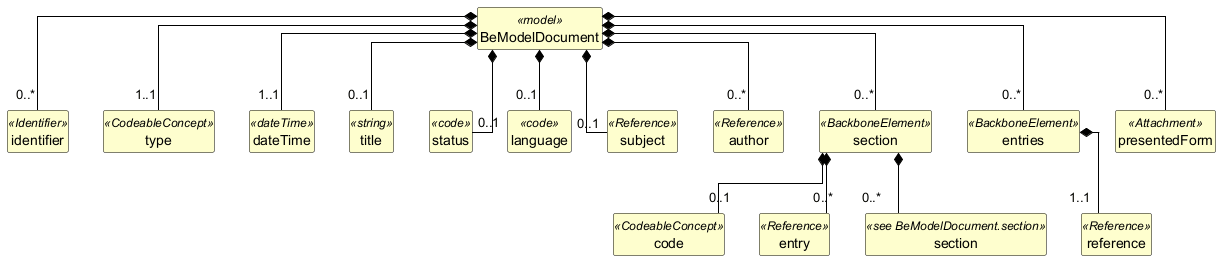

The diagram above was rendered by PlantUML. Its source (embedded in the PNG):
@startuml
skinparam shadowing false
skinparam classAttributeIconSize 0
skinparam linetype ortho
skinparam class {
  BackgroundColor #FEFECE
  BorderColor #000000
  ArrowColor #000000
  FontStyle bold
  AttributeFontStyle normal
}
hide circle
hide empty members

class "BeModelDocument" as BeModelDocument <<model>> {
}

class "identifier" as BeModelDocument_identifier <<Identifier>> {
}

class "type" as BeModelDocument_type <<CodeableConcept>> {
}

class "dateTime" as BeModelDocument_dateTime <<dateTime>> {
}

class "title" as BeModelDocument_title <<string>> {
}

class "status" as BeModelDocument_status <<code>> {
}

class "language" as BeModelDocument_language <<code>> {
}

class "subject" as BeModelDocument_subject <<Reference>> {
}

class "author" as BeModelDocument_author <<Reference>> {
}

class "section" as BeModelDocument_section <<BackboneElement>> {
}

class "code" as BeModelDocument_section_code <<CodeableConcept>> {
}

class "entry" as BeModelDocument_section_entry <<Reference>> {
}

class "section" as BeModelDocument_section_section <<see BeModelDocument.section>> {
}

class "entries" as BeModelDocument_entries <<BackboneElement>> {
}

class "reference" as BeModelDocument_entries_reference <<Reference>> {
}

class "presentedForm" as BeModelDocument_presentedForm <<Attachment>> {
}

BeModelDocument *-- "0..*" BeModelDocument_identifier
BeModelDocument *-- "1..1" BeModelDocument_type
BeModelDocument *-- "1..1" BeModelDocument_dateTime
BeModelDocument *-- "0..1" BeModelDocument_title
BeModelDocument *-- "0..1" BeModelDocument_status
BeModelDocument *-- "0..1" BeModelDocument_language
BeModelDocument *-- "0..1" BeModelDocument_subject
BeModelDocument *-- "0..*" BeModelDocument_author
BeModelDocument *-- "0..*" BeModelDocument_section
BeModelDocument_section *-- "0..1" BeModelDocument_section_code
BeModelDocument_section *-- "0..*" BeModelDocument_section_entry
BeModelDocument_section *-- "0..*" BeModelDocument_section_section
BeModelDocument *-- "0..*" BeModelDocument_entries
BeModelDocument_entries *-- "1..1" BeModelDocument_entries_reference
BeModelDocument *-- "0..*" BeModelDocument_presentedForm
@enduml